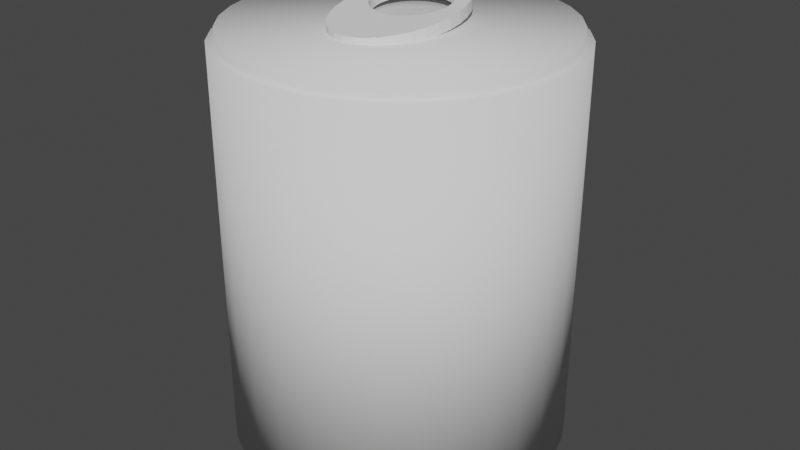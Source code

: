 # Source: Soup.blend  (saved by Blender 2.93.21; exported with 4.5.12 LTS)
import bpy
from mathutils import Matrix  # noqa: F401  (used for matrix-valued properties, if any)

bpy.ops.wm.read_factory_settings(use_empty=True)
scene = bpy.context.scene
scene.name = 'Scene'

# ---- collections
col_collection = bpy.data.collections.new('Collection'); scene.collection.children.link(col_collection)

# ---- world
world_world = bpy.data.worlds.new('World'); scene.world = world_world
world_world.use_nodes = True; world_world.node_tree.nodes.clear()
_N = world_world.node_tree.nodes; _L = world_world.node_tree.links
n0 = _N.new('ShaderNodeOutputWorld'); n0.name = 'World Output'; n0.location = (300, 300)
n1 = _N.new('ShaderNodeBackground'); n1.name = 'Background'; n1.location = (10, 300)
n1.inputs[0].default_value = (0.05088, 0.05088, 0.05088, 1.0)
_L.new(n1.outputs[0], n0.inputs[0])
n0.is_active_output = True
world_world.color = (0.05088, 0.05088, 0.05088)
world_world.use_sun_shadow = False
world_world.sun_shadow_jitter_overblur = 0.0

# ---- meshes
me_cylinder = bpy.data.meshes.new('Cylinder')
me_cylinder.from_pydata([(0.0, 1.0, -1.0), (0.0, 1.0, 1.6), (0.1951, 0.9808, -1.0), (0.1951, 0.9808, 1.6), (0.3827, 0.9239, -1.0), (0.3827, 0.9239, 1.6), (0.5556, 0.8315, -1.0), (0.5556, 0.8315, 1.6), (0.7071, 0.7071, -1.0), (0.7071, 0.7071, 1.6), (0.8315, 0.5556, -1.0), (0.8315, 0.5556, 1.6), (0.9239, 0.3827, -1.0), (0.9239, 0.3827, 1.6), (0.9808, 0.1951, -1.0), (0.9808, 0.1951, 1.6), (1.0, -4.371e-08, -1.0), (1.0, -4.371e-08, 1.6), (0.9808, -0.1951, -1.0), (0.9808, -0.1951, 1.6), (0.9239, -0.3827, -1.0), (0.9239, -0.3827, 1.6), (0.8315, -0.5556, -1.0), (0.8315, -0.5556, 1.6), (0.7071, -0.7071, -1.0), (0.7071, -0.7071, 1.6), (0.5556, -0.8315, -1.0), (0.5556, -0.8315, 1.6), (0.3827, -0.9239, -1.0), (0.3827, -0.9239, 1.6), (0.1951, -0.9808, -1.0), (0.1951, -0.9808, 1.6), (-8.742e-08, -1.0, -1.0), (-8.742e-08, -1.0, 1.6), (-0.1951, -0.9808, -1.0), (-0.1951, -0.9808, 1.6), (-0.3827, -0.9239, -1.0), (-0.3827, -0.9239, 1.6), (-0.5556, -0.8315, -1.0), (-0.5556, -0.8315, 1.6), (-0.7071, -0.7071, -1.0), (-0.7071, -0.7071, 1.6), (-0.8315, -0.5556, -1.0), (-0.8315, -0.5556, 1.6), (-0.9239, -0.3827, -1.0), (-0.9239, -0.3827, 1.6), (-0.9808, -0.1951, -1.0), (-0.9808, -0.1951, 1.6), (-1.0, 1.192e-08, -1.0), (-1.0, 1.192e-08, 1.6), (-0.9808, 0.1951, -1.0), (-0.9808, 0.1951, 1.6), (-0.9239, 0.3827, -1.0), (-0.9239, 0.3827, 1.6), (-0.8315, 0.5556, -1.0), (-0.8315, 0.5556, 1.6), (-0.7071, 0.7071, -1.0), (-0.7071, 0.7071, 1.6), (-0.5556, 0.8315, -1.0), (-0.5556, 0.8315, 1.6), (-0.3827, 0.9239, -1.0), (-0.3827, 0.9239, 1.6), (-0.1951, 0.9808, -1.0), (-0.1951, 0.9808, 1.6)], [], [(0, 1, 3, 2), (2, 3, 5, 4), (4, 5, 7, 6), (6, 7, 9, 8), (8, 9, 11, 10), (10, 11, 13, 12), (12, 13, 15, 14), (14, 15, 17, 16), (16, 17, 19, 18), (18, 19, 21, 20), (20, 21, 23, 22), (22, 23, 25, 24), (24, 25, 27, 26), (26, 27, 29, 28), (28, 29, 31, 30), (30, 31, 33, 32), (32, 33, 35, 34), (34, 35, 37, 36), (36, 37, 39, 38), (38, 39, 41, 40), (40, 41, 43, 42), (42, 43, 45, 44), (44, 45, 47, 46), (46, 47, 49, 48), (48, 49, 51, 50), (50, 51, 53, 52), (52, 53, 55, 54), (54, 55, 57, 56), (56, 57, 59, 58), (58, 59, 61, 60), (3, 1, 63, 61, 59, 57, 55, 53, 51, 49, 47, 45, 43, 41, 39, 37, 35, 33, 31, 29, 27, 25, 23, 21, 19, 17, 15, 13, 11, 9, 7, 5), (60, 61, 63, 62), (62, 63, 1, 0), (0, 2, 4, 6, 8, 10, 12, 14, 16, 18, 20, 22, 24, 26, 28, 30, 32, 34, 36, 38, 40, 42, 44, 46, 48, 50, 52, 54, 56, 58, 60, 62)])
me_cylinder.polygons.foreach_set('use_smooth', [True] * 34)
_uv = me_cylinder.uv_layers.new(name='UVMap')
_uv.uv.foreach_set('vector', [1.0, 0.5, 1.0, 1.0, 0.9688, 1.0, 0.9688, 0.5, 0.9688, 0.5, 0.9688, 1.0, 0.9375, 1.0, 0.9375, 0.5, 0.9375, 0.5, 0.9375, 1.0, 0.9062, 1.0, 0.9062, 0.5, 0.9062, 0.5, 0.9062, 1.0, 0.875, 1.0, 0.875, 0.5, 0.875, 0.5, 0.875, 1.0, 0.8438, 1.0, 0.8438, 0.5, 0.8438, 0.5, 0.8438, 1.0, 0.8125, 1.0, 0.8125, 0.5, 0.8125, 0.5, 0.8125, 1.0, 0.7812, 1.0, 0.7812, 0.5, 0.7812, 0.5, 0.7812, 1.0, 0.75, 1.0, 0.75, 0.5, 0.75, 0.5, 0.75, 1.0, 0.7188, 1.0, 0.7188, 0.5, 0.7188, 0.5, 0.7188, 1.0, 0.6875, 1.0, 0.6875, 0.5, 0.6875, 0.5, 0.6875, 1.0, 0.6562, 1.0, 0.6562, 0.5, 0.6562, 0.5, 0.6562, 1.0, 0.625, 1.0, 0.625, 0.5, 0.625, 0.5, 0.625, 1.0, 0.5938, 1.0, 0.5938, 0.5, 0.5938, 0.5, 0.5938, 1.0, 0.5625, 1.0, 0.5625, 0.5, 0.5625, 0.5, 0.5625, 1.0, 0.5312, 1.0, 0.5312, 0.5, 0.5312, 0.5, 0.5312, 1.0, 0.5, 1.0, 0.5, 0.5, 0.5, 0.5, 0.5, 1.0, 0.4688, 1.0, 0.4688, 0.5, 0.4688, 0.5, 0.4688, 1.0, 0.4375, 1.0, 0.4375, 0.5, 0.4375, 0.5, 0.4375, 1.0, 0.4062, 1.0, 0.4062, 0.5, 0.4062, 0.5, 0.4062, 1.0, 0.375, 1.0, 0.375, 0.5, 0.375, 0.5, 0.375, 1.0, 0.3438, 1.0, 0.3438, 0.5, 0.3438, 0.5, 0.3438, 1.0, 0.3125, 1.0, 0.3125, 0.5, 0.3125, 0.5, 0.3125, 1.0, 0.2812, 1.0, 0.2812, 0.5, 0.2812, 0.5, 0.2812, 1.0, 0.25, 1.0, 0.25, 0.5, 0.25, 0.5, 0.25, 1.0, 0.2188, 1.0, 0.2188, 0.5, 0.2188, 0.5, 0.2188, 1.0, 0.1875, 1.0, 0.1875, 0.5, 0.1875, 0.5, 0.1875, 1.0, 0.1562, 1.0, 0.1562, 0.5, 0.1562, 0.5, 0.1562, 1.0, 0.125, 1.0, 0.125, 0.5, 0.125, 0.5, 0.125, 1.0, 0.09375, 1.0, 0.09375, 0.5, 0.09375, 0.5, 0.09375, 1.0, 0.0625, 1.0, 0.0625, 0.5, 0.2968, 0.4854, 0.25, 0.49, 0.2032, 0.4854, 0.1582, 0.4717, 0.1167, 0.4496, 0.08029, 0.4197, 0.05045, 0.3833, 0.02827, 0.3418, 0.01461, 0.2968, 0.01, 0.25, 0.01461, 0.2032, 0.02827, 0.1582, 0.05045, 0.1167, 0.08029, 0.08029, 0.1167, 0.05045, 0.1582, 0.02827, 0.2032, 0.01461, 0.25, 0.01, 0.2968, 0.01461, 0.3418, 0.02827, 0.3833, 0.05045, 0.4197, 0.08029, 0.4496, 0.1167, 0.4717, 0.1582, 0.4854, 0.2032, 0.49, 0.25, 0.4854, 0.2968, 0.4717, 0.3418, 0.4496, 0.3833, 0.4197, 0.4197, 0.3833, 0.4496, 0.3418, 0.4717, 0.0625, 0.5, 0.0625, 1.0, 0.03125, 1.0, 0.03125, 0.5, 0.03125, 0.5, 0.03125, 1.0, 0.0, 1.0, 0.0, 0.5, 0.75, 0.49, 0.7968, 0.4854, 0.8418, 0.4717, 0.8833, 0.4496, 0.9197, 0.4197, 0.9496, 0.3833, 0.9717, 0.3418, 0.9854, 0.2968, 0.99, 0.25, 0.9854, 0.2032, 0.9717, 0.1582, 0.9496, 0.1167, 0.9197, 0.08029, 0.8833, 0.05045, 0.8418, 0.02827, 0.7968, 0.01461, 0.75, 0.01, 0.7032, 0.01461, 0.6582, 0.02827, 0.6167, 0.05045, 0.5803, 0.08029, 0.5504, 0.1167, 0.5283, 0.1582, 0.5146, 0.2032, 0.51, 0.25, 0.5146, 0.2968, 0.5283, 0.3418, 0.5504, 0.3833, 0.5803, 0.4197, 0.6167, 0.4496, 0.6582, 0.4717, 0.7032, 0.4854])
me_cylinder.use_remesh_fix_poles = True
me_cylinder.use_remesh_preserve_attributes = False
me_cylinder.update()
me_cylinder_001 = bpy.data.meshes.new('Cylinder.001')
me_cylinder_001.from_pydata([(0.0, 1.0, -1.0), (0.0, 1.0, 1.6), (0.1951, 0.9808, -1.0), (0.1951, 0.9808, 1.6), (0.3827, 0.9239, -1.0), (0.3827, 0.9239, 1.6), (0.5556, 0.8315, -1.0), (0.5556, 0.8315, 1.6), (0.7071, 0.7071, -1.0), (0.7071, 0.7071, 1.6), (0.8315, 0.5556, -1.0), (0.8315, 0.5556, 1.6), (0.9239, 0.3827, -1.0), (0.9239, 0.3827, 1.6), (0.9808, 0.1951, -1.0), (0.9808, 0.1951, 1.6), (1.0, -4.371e-08, -1.0), (1.0, -4.371e-08, 1.6), (0.9808, -0.1951, -1.0), (0.9808, -0.1951, 1.6), (0.9239, -0.3827, -1.0), (0.9239, -0.3827, 1.6), (0.8315, -0.5556, -1.0), (0.8315, -0.5556, 1.6), (0.7071, -0.7071, -1.0), (0.7071, -0.7071, 1.6), (0.5556, -0.8315, -1.0), (0.5556, -0.8315, 1.6), (0.3827, -0.9239, -1.0), (0.3827, -0.9239, 1.6), (0.1951, -0.9808, -1.0), (0.1951, -0.9808, 1.6), (-8.742e-08, -1.0, -1.0), (-8.742e-08, -1.0, 1.6), (-0.1951, -0.9808, -1.0), (-0.1951, -0.9808, 1.6), (-0.3827, -0.9239, -1.0), (-0.3827, -0.9239, 1.6), (-0.5556, -0.8315, -1.0), (-0.5556, -0.8315, 1.6), (-0.7071, -0.7071, -1.0), (-0.7071, -0.7071, 1.6), (-0.8315, -0.5556, -1.0), (-0.8315, -0.5556, 1.6), (-0.9239, -0.3827, -1.0), (-0.9239, -0.3827, 1.6), (-0.9808, -0.1951, -1.0), (-0.9808, -0.1951, 1.6), (-1.0, 1.192e-08, -1.0), (-1.0, 1.192e-08, 1.6), (-0.9808, 0.1951, -1.0), (-0.9808, 0.1951, 1.6), (-0.9239, 0.3827, -1.0), (-0.9239, 0.3827, 1.6), (-0.8315, 0.5556, -1.0), (-0.8315, 0.5556, 1.6), (-0.7071, 0.7071, -1.0), (-0.7071, 0.7071, 1.6), (-0.5556, 0.8315, -1.0), (-0.5556, 0.8315, 1.6), (-0.3827, 0.9239, -1.0), (-0.3827, 0.9239, 1.6), (-0.1951, 0.9808, -1.0), (-0.1951, 0.9808, 1.6)], [], [(0, 1, 3, 2), (2, 3, 5, 4), (4, 5, 7, 6), (6, 7, 9, 8), (8, 9, 11, 10), (10, 11, 13, 12), (12, 13, 15, 14), (14, 15, 17, 16), (16, 17, 19, 18), (18, 19, 21, 20), (20, 21, 23, 22), (22, 23, 25, 24), (24, 25, 27, 26), (26, 27, 29, 28), (28, 29, 31, 30), (30, 31, 33, 32), (32, 33, 35, 34), (34, 35, 37, 36), (36, 37, 39, 38), (38, 39, 41, 40), (40, 41, 43, 42), (42, 43, 45, 44), (44, 45, 47, 46), (46, 47, 49, 48), (48, 49, 51, 50), (50, 51, 53, 52), (52, 53, 55, 54), (54, 55, 57, 56), (56, 57, 59, 58), (58, 59, 61, 60), (3, 1, 63, 61, 59, 57, 55, 53, 51, 49, 47, 45, 43, 41, 39, 37, 35, 33, 31, 29, 27, 25, 23, 21, 19, 17, 15, 13, 11, 9, 7, 5), (60, 61, 63, 62), (62, 63, 1, 0), (0, 2, 4, 6, 8, 10, 12, 14, 16, 18, 20, 22, 24, 26, 28, 30, 32, 34, 36, 38, 40, 42, 44, 46, 48, 50, 52, 54, 56, 58, 60, 62)])
me_cylinder_001.polygons.foreach_set('use_smooth', [True] * 34)
_uv = me_cylinder_001.uv_layers.new(name='UVMap')
_uv.uv.foreach_set('vector', [1.0, 0.5, 1.0, 1.0, 0.9688, 1.0, 0.9688, 0.5, 0.9688, 0.5, 0.9688, 1.0, 0.9375, 1.0, 0.9375, 0.5, 0.9375, 0.5, 0.9375, 1.0, 0.9062, 1.0, 0.9062, 0.5, 0.9062, 0.5, 0.9062, 1.0, 0.875, 1.0, 0.875, 0.5, 0.875, 0.5, 0.875, 1.0, 0.8438, 1.0, 0.8438, 0.5, 0.8438, 0.5, 0.8438, 1.0, 0.8125, 1.0, 0.8125, 0.5, 0.8125, 0.5, 0.8125, 1.0, 0.7812, 1.0, 0.7812, 0.5, 0.7812, 0.5, 0.7812, 1.0, 0.75, 1.0, 0.75, 0.5, 0.75, 0.5, 0.75, 1.0, 0.7188, 1.0, 0.7188, 0.5, 0.7188, 0.5, 0.7188, 1.0, 0.6875, 1.0, 0.6875, 0.5, 0.6875, 0.5, 0.6875, 1.0, 0.6562, 1.0, 0.6562, 0.5, 0.6562, 0.5, 0.6562, 1.0, 0.625, 1.0, 0.625, 0.5, 0.625, 0.5, 0.625, 1.0, 0.5938, 1.0, 0.5938, 0.5, 0.5938, 0.5, 0.5938, 1.0, 0.5625, 1.0, 0.5625, 0.5, 0.5625, 0.5, 0.5625, 1.0, 0.5312, 1.0, 0.5312, 0.5, 0.5312, 0.5, 0.5312, 1.0, 0.5, 1.0, 0.5, 0.5, 0.5, 0.5, 0.5, 1.0, 0.4688, 1.0, 0.4688, 0.5, 0.4688, 0.5, 0.4688, 1.0, 0.4375, 1.0, 0.4375, 0.5, 0.4375, 0.5, 0.4375, 1.0, 0.4062, 1.0, 0.4062, 0.5, 0.4062, 0.5, 0.4062, 1.0, 0.375, 1.0, 0.375, 0.5, 0.375, 0.5, 0.375, 1.0, 0.3438, 1.0, 0.3438, 0.5, 0.3438, 0.5, 0.3438, 1.0, 0.3125, 1.0, 0.3125, 0.5, 0.3125, 0.5, 0.3125, 1.0, 0.2812, 1.0, 0.2812, 0.5, 0.2812, 0.5, 0.2812, 1.0, 0.25, 1.0, 0.25, 0.5, 0.25, 0.5, 0.25, 1.0, 0.2188, 1.0, 0.2188, 0.5, 0.2188, 0.5, 0.2188, 1.0, 0.1875, 1.0, 0.1875, 0.5, 0.1875, 0.5, 0.1875, 1.0, 0.1562, 1.0, 0.1562, 0.5, 0.1562, 0.5, 0.1562, 1.0, 0.125, 1.0, 0.125, 0.5, 0.125, 0.5, 0.125, 1.0, 0.09375, 1.0, 0.09375, 0.5, 0.09375, 0.5, 0.09375, 1.0, 0.0625, 1.0, 0.0625, 0.5, 0.2968, 0.4854, 0.25, 0.49, 0.2032, 0.4854, 0.1582, 0.4717, 0.1167, 0.4496, 0.08029, 0.4197, 0.05045, 0.3833, 0.02827, 0.3418, 0.01461, 0.2968, 0.01, 0.25, 0.01461, 0.2032, 0.02827, 0.1582, 0.05045, 0.1167, 0.08029, 0.08029, 0.1167, 0.05045, 0.1582, 0.02827, 0.2032, 0.01461, 0.25, 0.01, 0.2968, 0.01461, 0.3418, 0.02827, 0.3833, 0.05045, 0.4197, 0.08029, 0.4496, 0.1167, 0.4717, 0.1582, 0.4854, 0.2032, 0.49, 0.25, 0.4854, 0.2968, 0.4717, 0.3418, 0.4496, 0.3833, 0.4197, 0.4197, 0.3833, 0.4496, 0.3418, 0.4717, 0.0625, 0.5, 0.0625, 1.0, 0.03125, 1.0, 0.03125, 0.5, 0.03125, 0.5, 0.03125, 1.0, 0.0, 1.0, 0.0, 0.5, 0.75, 0.49, 0.7968, 0.4854, 0.8418, 0.4717, 0.8833, 0.4496, 0.9197, 0.4197, 0.9496, 0.3833, 0.9717, 0.3418, 0.9854, 0.2968, 0.99, 0.25, 0.9854, 0.2032, 0.9717, 0.1582, 0.9496, 0.1167, 0.9197, 0.08029, 0.8833, 0.05045, 0.8418, 0.02827, 0.7968, 0.01461, 0.75, 0.01, 0.7032, 0.01461, 0.6582, 0.02827, 0.6167, 0.05045, 0.5803, 0.08029, 0.5504, 0.1167, 0.5283, 0.1582, 0.5146, 0.2032, 0.51, 0.25, 0.5146, 0.2968, 0.5283, 0.3418, 0.5504, 0.3833, 0.5803, 0.4197, 0.6167, 0.4496, 0.6582, 0.4717, 0.7032, 0.4854])
me_cylinder_001.use_remesh_fix_poles = True
me_cylinder_001.use_remesh_preserve_attributes = False
me_cylinder_001.update()
me_cylinder_002 = bpy.data.meshes.new('Cylinder.002')
me_cylinder_002.from_pydata([(-2.27e-09, 1.0, -1.0), (-2.037e-09, 1.0, 1.0), (0.1951, 0.9808, -1.0), (0.1951, 0.9808, 1.0), (0.3827, 0.9239, -1.0), (0.3827, 0.9239, 1.0), (0.5556, 0.8315, -1.0), (0.5556, 0.8315, 1.0), (0.7071, 0.7071, -1.0), (0.7071, 0.7071, 1.0), (0.8315, 0.5556, -1.0), (0.8315, 0.5556, 1.0), (0.9239, 0.3827, -1.0), (0.9239, 0.3827, 1.0), (0.9808, 0.1951, -1.0), (0.9808, 0.1951, 1.0), (1.0, -7.511e-08, -1.0), (1.0, -7.418e-08, 1.0), (0.9808, -0.1951, -1.0), (0.9808, -0.1951, 1.0), (0.9239, -0.3827, -1.0), (0.9239, -0.3827, 1.0), (0.8315, -0.5556, -1.0), (0.8315, -0.5556, 1.0), (0.7071, -0.7071, -1.0), (0.7071, -0.7071, 1.0), (0.5556, -0.8315, -1.0), (0.5556, -0.8315, 1.0), (0.3827, -0.9239, -1.0), (0.3827, -0.9239, 1.0), (0.1951, -0.9808, -1.0), (0.1951, -0.9808, 1.0), (-8.352e-08, -1.0, -1.0), (-8.329e-08, -1.0, 1.0), (-0.1951, -0.9808, -1.0), (-0.1951, -0.9808, 1.0), (-0.3827, -0.9239, -1.0), (-0.3827, -0.9239, 1.0), (-0.5556, -0.8315, -1.0), (-0.5556, -0.8315, 1.0), (-0.7071, -0.7071, -1.0), (-0.7071, -0.7071, 1.0), (-0.8315, -0.5556, -1.0), (-0.8315, -0.5556, 1.0), (-0.9239, -0.3827, -1.0), (-0.9239, -0.3827, 1.0), (-0.9808, -0.1951, -1.0), (-0.9808, -0.1951, 1.0), (-1.0, -1.721e-08, -1.0), (-1.0, -1.628e-08, 1.0), (-0.9808, 0.1951, -1.0), (-0.9808, 0.1951, 1.0), (-0.9239, 0.3827, -1.0), (-0.9239, 0.3827, 1.0), (-0.8315, 0.5556, -1.0), (-0.8315, 0.5556, 1.0), (-0.7071, 0.7071, -1.0), (-0.7071, 0.7071, 1.0), (-0.5556, 0.8315, -1.0), (-0.5556, 0.8315, 1.0), (-0.3827, 0.9239, -1.0), (-0.3827, 0.9239, 1.0), (-0.1951, 0.9808, -1.0), (-0.1951, 0.9808, 1.0), (-0.302, -0.2371, 1.0), (-0.17, -0.2671, 1.0), (0.6787, 0.1161, -1.0), (0.6765, 0.1036, 1.0), (-0.4229, -0.19, 1.0), (0.6351, 0.02509, -1.0), (0.633, 0.01257, 1.0), (-0.5281, -0.1275, 1.0), (-0.2704, 0.666, 1.0), (0.5667, -0.05836, -1.0), (0.5646, -0.07088, 1.0), (-0.6137, -0.05201, 1.0), (-0.3945, 0.6228, 1.0), (-0.504, 0.5637, 1.0), (0.476, -0.131, -1.0), (0.4739, -0.1435, 1.0), (-0.7236, 0.2214, 1.0), (-0.7133, 0.1259, 1.0), (-0.7066, 0.3166, 1.0), (-0.5947, 0.4911, 1.0), (-0.6631, 0.4076, 1.0), (-0.6762, 0.03354, 1.0), (0.3665, -0.1901, -1.0), (0.3644, -0.2026, 1.0), (0.6935, 0.1988, 1.0), (0.6832, 0.2943, 1.0), (0.6461, 0.3867, 1.0), (0.2424, -0.2333, -1.0), (0.2403, -0.2458, 1.0), (0.1086, -0.259, -1.0), (0.1064, -0.2715, 1.0), (0.5836, 0.4722, 1.0), (0.539, 0.5116, 1.0), (0.498, 0.5477, 1.0), (-0.03, -0.2662, -1.0), (-0.03214, -0.2787, 1.0), (-0.1365, 0.6917, 1.0), (0.002053, 0.6989, 1.0), (0.1399, 0.6873, 1.0), (0.3928, 0.6102, 1.0), (0.2719, 0.6573, 1.0), (-0.1679, -0.2545, -1.0), (-0.2998, -0.2246, -1.0), (-0.4208, -0.1775, -1.0), (-0.526, -0.115, -1.0), (-0.2683, 0.6785, -1.0), (-0.6115, -0.03949, -1.0), (-0.5018, 0.5763, -1.0), (-0.3923, 0.6353, -1.0), (-0.7214, 0.234, -1.0), (-0.7111, 0.1384, -1.0), (-0.7045, 0.3291, -1.0), (-0.674, 0.04606, -1.0), (-0.5925, 0.5036, -1.0), (-0.661, 0.4201, -1.0), (0.6956, 0.2113, -1.0), (0.6853, 0.3068, -1.0), (0.6482, 0.3992, -1.0), (0.5857, 0.4847, -1.0), (0.5286, 0.5351, -1.0), (0.5002, 0.5602, -1.0), (-0.1344, 0.7042, -1.0), (0.00419, 0.7114, -1.0), (0.1421, 0.6998, -1.0), (0.3949, 0.6227, -1.0), (0.274, 0.6698, -1.0)], [], [(0, 1, 3, 2), (2, 3, 5, 4), (4, 5, 7, 6), (6, 7, 9, 8), (8, 9, 11, 10), (10, 11, 13, 12), (12, 13, 15, 14), (14, 15, 17, 16), (16, 17, 19, 18), (18, 19, 21, 20), (20, 21, 23, 22), (22, 23, 25, 24), (24, 25, 27, 26), (26, 27, 29, 28), (28, 29, 31, 30), (30, 31, 33, 32), (32, 33, 35, 34), (34, 35, 37, 36), (36, 37, 39, 38), (38, 39, 41, 40), (40, 41, 43, 42), (42, 43, 45, 44), (44, 45, 47, 46), (46, 47, 49, 48), (48, 49, 51, 50), (50, 51, 53, 52), (52, 53, 55, 54), (54, 55, 57, 56), (56, 57, 59, 58), (58, 59, 61, 60), (84, 55, 53, 51, 49, 47, 45, 43, 41, 39, 37, 35, 33, 31, 29, 27, 25, 23, 21, 19, 17, 15, 13, 11, 9, 96, 95, 90, 89, 88, 67, 70, 74, 79, 87, 92, 94, 99, 65, 64, 68, 71, 75, 85, 81, 80, 82), (97, 96, 9, 7, 5, 3, 1, 63, 61, 59, 57, 55, 84, 83, 77, 76, 72, 100, 101, 102, 104, 103), (60, 61, 63, 62), (62, 63, 1, 0), (118, 54, 56, 58, 60, 62, 0, 2, 4, 6, 8, 123, 124, 128, 129, 127, 126, 125, 109, 112, 111, 117), (122, 123, 8, 10, 12, 14, 16, 18, 20, 22, 24, 26, 28, 30, 32, 34, 36, 38, 40, 42, 44, 46, 48, 50, 52, 54, 118, 115, 113, 114, 116, 110, 108, 107, 106, 105, 98, 93, 91, 86, 78, 73, 69, 66, 119, 120, 121), (127, 102, 101, 126), (129, 104, 102, 127), (128, 103, 104, 129), (124, 97, 103, 128), (122, 95, 96, 97, 124, 123), (121, 90, 95, 122), (120, 89, 90, 121), (88, 89, 120, 119), (66, 67, 88, 119), (67, 66, 69, 70), (73, 74, 70, 69), (74, 73, 78, 79), (79, 78, 86, 87), (87, 86, 91, 92), (92, 91, 93, 94), (94, 93, 98, 99), (65, 99, 98, 105), (64, 65, 105, 106), (68, 64, 106, 107), (71, 68, 107, 108), (75, 71, 108, 110), (85, 75, 110, 116), (114, 81, 85, 116), (113, 80, 81, 114), (115, 82, 80, 113), (118, 84, 82, 115), (117, 83, 84, 118), (111, 77, 83, 117), (112, 76, 77, 111), (109, 72, 76, 112), (125, 100, 72, 109), (126, 101, 100, 125)])
_uv = me_cylinder_002.uv_layers.new(name='UVMap')
_uv.uv.foreach_set('vector', [1.0, 0.5, 1.0, 1.0, 0.9688, 1.0, 0.9688, 0.5, 0.9688, 0.5, 0.9688, 1.0, 0.9375, 1.0, 0.9375, 0.5, 0.9375, 0.5, 0.9375, 1.0, 0.9062, 1.0, 0.9062, 0.5, 0.9062, 0.5, 0.9062, 1.0, 0.875, 1.0, 0.875, 0.5, 0.875, 0.5, 0.875, 1.0, 0.8438, 1.0, 0.8438, 0.5, 0.8438, 0.5, 0.8438, 1.0, 0.8125, 1.0, 0.8125, 0.5, 0.8125, 0.5, 0.8125, 1.0, 0.7812, 1.0, 0.7812, 0.5, 0.7812, 0.5, 0.7812, 1.0, 0.75, 1.0, 0.75, 0.5, 0.75, 0.5, 0.75, 1.0, 0.7188, 1.0, 0.7188, 0.5, 0.7188, 0.5, 0.7188, 1.0, 0.6875, 1.0, 0.6875, 0.5, 0.6875, 0.5, 0.6875, 1.0, 0.6562, 1.0, 0.6562, 0.5, 0.6562, 0.5, 0.6562, 1.0, 0.625, 1.0, 0.625, 0.5, 0.625, 0.5, 0.625, 1.0, 0.5938, 1.0, 0.5938, 0.5, 0.5938, 0.5, 0.5938, 1.0, 0.5625, 1.0, 0.5625, 0.5, 0.5625, 0.5, 0.5625, 1.0, 0.5312, 1.0, 0.5312, 0.5, 0.5312, 0.5, 0.5312, 1.0, 0.5, 1.0, 0.5, 0.5, 0.5, 0.5, 0.5, 1.0, 0.4688, 1.0, 0.4688, 0.5, 0.4688, 0.5, 0.4688, 1.0, 0.4375, 1.0, 0.4375, 0.5, 0.4375, 0.5, 0.4375, 1.0, 0.4062, 1.0, 0.4062, 0.5, 0.4062, 0.5, 0.4062, 1.0, 0.375, 1.0, 0.375, 0.5, 0.375, 0.5, 0.375, 1.0, 0.3438, 1.0, 0.3438, 0.5, 0.3438, 0.5, 0.3438, 1.0, 0.3125, 1.0, 0.3125, 0.5, 0.3125, 0.5, 0.3125, 1.0, 0.2812, 1.0, 0.2812, 0.5, 0.2812, 0.5, 0.2812, 1.0, 0.25, 1.0, 0.25, 0.5, 0.25, 0.5, 0.25, 1.0, 0.2188, 1.0, 0.2188, 0.5, 0.2188, 0.5, 0.2188, 1.0, 0.1875, 1.0, 0.1875, 0.5, 0.1875, 0.5, 0.1875, 1.0, 0.1562, 1.0, 0.1562, 0.5, 0.1562, 0.5, 0.1562, 1.0, 0.125, 1.0, 0.125, 0.5, 0.125, 0.5, 0.125, 1.0, 0.09375, 1.0, 0.09375, 0.5, 0.09375, 0.5, 0.09375, 1.0, 0.0625, 1.0, 0.0625, 0.5, 0.09086, 0.3478, 0.05045, 0.3833, 0.02827, 0.3418, 0.01461, 0.2968, 0.01, 0.25, 0.01461, 0.2032, 0.02827, 0.1582, 0.05045, 0.1167, 0.08029, 0.08029, 0.1167, 0.05045, 0.1582, 0.02827, 0.2032, 0.01461, 0.25, 0.01, 0.2968, 0.01461, 0.3418, 0.02827, 0.3833, 0.05045, 0.4197, 0.08029, 0.4496, 0.1167, 0.4717, 0.1582, 0.4854, 0.2032, 0.49, 0.25, 0.4854, 0.2968, 0.4717, 0.3418, 0.4496, 0.3833, 0.4197, 0.4197, 0.3794, 0.3728, 0.3901, 0.3633, 0.4051, 0.3428, 0.414, 0.3206, 0.4164, 0.2977, 0.4124, 0.2749, 0.4019, 0.253, 0.3855, 0.233, 0.3637, 0.2156, 0.3374, 0.2014, 0.3077, 0.191, 0.2755, 0.1848, 0.2423, 0.1831, 0.2092, 0.1859, 0.1775, 0.1931, 0.1485, 0.2044, 0.1232, 0.2194, 0.1027, 0.2375, 0.08772, 0.258, 0.07881, 0.2802, 0.07634, 0.3031, 0.08041, 0.326, 0.3695, 0.3814, 0.3794, 0.3728, 0.4197, 0.4197, 0.3833, 0.4496, 0.3418, 0.4717, 0.2968, 0.4854, 0.25, 0.49, 0.2032, 0.4854, 0.1582, 0.4717, 0.1167, 0.4496, 0.08029, 0.4197, 0.05045, 0.3833, 0.09086, 0.3478, 0.1073, 0.3679, 0.1291, 0.3853, 0.1553, 0.3995, 0.1851, 0.4098, 0.2172, 0.416, 0.2505, 0.4177, 0.2836, 0.4149, 0.3153, 0.4078, 0.3443, 0.3964, 0.0625, 0.5, 0.0625, 1.0, 0.03125, 1.0, 0.03125, 0.5, 0.03125, 0.5, 0.03125, 1.0, 0.0, 1.0, 0.0, 0.5, 0.5914, 0.3508, 0.5504, 0.3833, 0.5803, 0.4197, 0.6167, 0.4496, 0.6582, 0.4717, 0.7032, 0.4854, 0.75, 0.49, 0.7968, 0.4854, 0.8418, 0.4717, 0.8833, 0.4496, 0.9197, 0.4197, 0.8769, 0.3784, 0.87, 0.3844, 0.8448, 0.3995, 0.8158, 0.4108, 0.7841, 0.4179, 0.751, 0.4207, 0.7178, 0.419, 0.6856, 0.4128, 0.6558, 0.4025, 0.6296, 0.3883, 0.6078, 0.3709, 0.8906, 0.3663, 0.8769, 0.3784, 0.9197, 0.4197, 0.9496, 0.3833, 0.9717, 0.3418, 0.9854, 0.2968, 0.99, 0.25, 0.9854, 0.2032, 0.9717, 0.1582, 0.9496, 0.1167, 0.9197, 0.08029, 0.8833, 0.05045, 0.8418, 0.02827, 0.7968, 0.01461, 0.75, 0.01, 0.7032, 0.01461, 0.6582, 0.02827, 0.6167, 0.05045, 0.5803, 0.08029, 0.5504, 0.1167, 0.5283, 0.1582, 0.5146, 0.2032, 0.51, 0.25, 0.5146, 0.2968, 0.5283, 0.3418, 0.5504, 0.3833, 0.5914, 0.3508, 0.5809, 0.329, 0.5769, 0.3062, 0.5793, 0.2832, 0.5882, 0.2611, 0.6032, 0.2405, 0.6238, 0.2224, 0.649, 0.2074, 0.678, 0.1961, 0.7097, 0.1889, 0.7428, 0.1861, 0.7761, 0.1878, 0.8082, 0.194, 0.838, 0.2044, 0.8642, 0.2186, 0.886, 0.236, 0.9024, 0.256, 0.9129, 0.2779, 0.9169, 0.3007, 0.9145, 0.3236, 0.9056, 0.3458, 0.9688, 0.66, 0.9688, 0.7329, 1.0, 0.7329, 1.0, 0.66, 0.9375, 0.6609, 0.9375, 0.7338, 0.9688, 0.7329, 0.9688, 0.66, 0.9062, 0.6626, 0.9062, 0.7354, 0.9375, 0.7338, 0.9375, 0.6609, 0.875, 0.665, 0.875, 0.7379, 0.9062, 0.7354, 0.9062, 0.6626, 0.8438, 0.6681, 0.8438, 0.741, 0.86, 0.7394, 0.875, 0.7379, 0.875, 0.665, 0.8646, 0.6661, 0.8125, 0.6718, 0.8125, 0.7446, 0.8438, 0.741, 0.8438, 0.6681, 0.7812, 0.6758, 0.7812, 0.7487, 0.8125, 0.7446, 0.8125, 0.6718, 0.75, 0.753, 0.7812, 0.7487, 0.7812, 0.6758, 0.75, 0.6801, 0.7188, 0.6845, 0.7188, 0.7573, 0.75, 0.753, 0.75, 0.6801, 0.7188, 0.7573, 0.7188, 0.6845, 0.6875, 0.6888, 0.6875, 0.7616, 0.6562, 0.6928, 0.6562, 0.7657, 0.6875, 0.7616, 0.6875, 0.6888, 0.6562, 0.7657, 0.6562, 0.6928, 0.625, 0.6964, 0.625, 0.7693, 0.625, 0.7693, 0.625, 0.6964, 0.5938, 0.6995, 0.5938, 0.7724, 0.5938, 0.7724, 0.5938, 0.6995, 0.5625, 0.7019, 0.5625, 0.7748, 0.5625, 0.7748, 0.5625, 0.7019, 0.5312, 0.7036, 0.5312, 0.7764, 0.5312, 0.7764, 0.5312, 0.7036, 0.5, 0.7044, 0.5, 0.7772, 0.4688, 0.7772, 0.5, 0.7772, 0.5, 0.7044, 0.4688, 0.7044, 0.4375, 0.7763, 0.4688, 0.7772, 0.4688, 0.7044, 0.4375, 0.7035, 0.4062, 0.7747, 0.4375, 0.7763, 0.4375, 0.7035, 0.4062, 0.7018, 0.375, 0.7722, 0.4062, 0.7747, 0.4062, 0.7018, 0.375, 0.6994, 0.3438, 0.7691, 0.375, 0.7722, 0.375, 0.6994, 0.3438, 0.6963, 0.3125, 0.7655, 0.3438, 0.7691, 0.3438, 0.6963, 0.3125, 0.6926, 0.2812, 0.6886, 0.2812, 0.7614, 0.3125, 0.7655, 0.3125, 0.6926, 0.25, 0.6843, 0.25, 0.7571, 0.2812, 0.7614, 0.2812, 0.6886, 0.2188, 0.6799, 0.2188, 0.7528, 0.25, 0.7571, 0.25, 0.6843, 0.1875, 0.6756, 0.1875, 0.7485, 0.2188, 0.7528, 0.2188, 0.6799, 0.1562, 0.6716, 0.1562, 0.7444, 0.1875, 0.7485, 0.1875, 0.6756, 0.125, 0.668, 0.125, 0.7408, 0.1562, 0.7444, 0.1562, 0.6716, 0.09375, 0.6649, 0.09375, 0.7378, 0.125, 0.7408, 0.125, 0.668, 0.0625, 0.6625, 0.0625, 0.7353, 0.09375, 0.7378, 0.09375, 0.6649, 0.03125, 0.6608, 0.03125, 0.7337, 0.0625, 0.7353, 0.0625, 0.6625, 0.0, 0.66, 0.0, 0.7329, 0.03125, 0.7337, 0.03125, 0.6608])
me_cylinder_002.use_remesh_fix_poles = True
me_cylinder_002.use_remesh_preserve_attributes = False
me_cylinder_002.update()

# ---- objects
ob_cylinder = bpy.data.objects.new('Cylinder', me_cylinder)
ob_cylinder_001 = bpy.data.objects.new('Cylinder.001', me_cylinder_001)
ob_cylinder_002 = bpy.data.objects.new('Cylinder.002', me_cylinder_002)

# ---- transforms, parenting, visibility, modifiers, constraints
ob_cylinder.location = (0.0, 0.0, 1.0)
ob_cylinder_001.location = (0.0, 0.0, 1.0)
ob_cylinder_001.scale = (1.049, 1.049, 0.9517)
ob_cylinder_002.location = (-0.006766, 0.01764, 2.648)
ob_cylinder_002.rotation_euler = (0.1008, 0.005802, 0.02474)
ob_cylinder_002.scale = (0.3315, 0.4825, 0.0341)

# ---- collection membership
col_collection.objects.link(ob_cylinder)
col_collection.objects.link(ob_cylinder_001)
col_collection.objects.link(ob_cylinder_002)

# ---- scene / render settings (as saved in the file)
scene.frame_start = 1; scene.frame_end = 250; scene.frame_set(1)
scene.render.engine = 'BLENDER_EEVEE_NEXT'
scene.cycles.use_denoising = False
scene.cycles.samples = 128
scene.cycles.sampling_pattern = 'TABULATED_SOBOL'
scene.cycles.use_adaptive_sampling = False
scene.cycles.use_light_tree = False
scene.view_settings.view_transform = 'Filmic'
bpy.context.view_layer.update()

# ---- added for rendering (the .blend has no active camera and no usable light): camera, sun
cam_auto = bpy.data.cameras.new('AutoCamera')
cam_auto.lens = 50.0
cam_auto.sensor_width = 36.0
cam_auto.clip_end = 1000.0
ob_auto_camera = bpy.data.objects.new('AutoCamera', cam_auto)
scene.collection.objects.link(ob_auto_camera)
ob_auto_camera.location = (3.7318, -4.47816, 4.35181)
ob_auto_camera.rotation_euler = (1.09748, -7.21219e-08, 0.694738)
scene.camera = ob_auto_camera
light_auto_sun = bpy.data.lights.new('AutoSun', 'SUN')
light_auto_sun.energy = 3.0
light_auto_sun.angle = 0.0523599
ob_auto_sun = bpy.data.objects.new('AutoSun', light_auto_sun)
scene.collection.objects.link(ob_auto_sun)
ob_auto_sun.rotation_euler = (0.872665, 0.174533, 0.523599)
bpy.context.view_layer.update()
